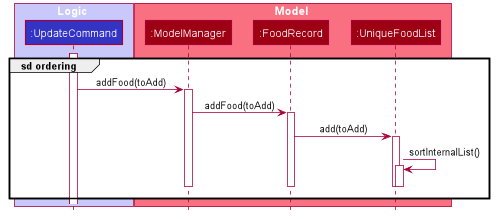

The diagram above was rendered by PlantUML. Its source (embedded in the PNG):
@startuml









skinparam BackgroundColor #FFFFFFF

skinparam Shadowing false

skinparam Class {
    FontColor #FFFFFF
    BorderThickness 1
    BorderColor #FFFFFF
    StereotypeFontColor #FFFFFF
    FontName Arial
}

skinparam Actor {
    BorderColor #000000
    Color #000000
    FontName Arial
}

skinparam Sequence {
    MessageAlign center
    BoxFontSize 15
    BoxPadding 0
    BoxFontColor #FFFFFF
    FontName Arial
}

skinparam Participant {
    FontColor #FFFFFFF
    Padding 20
}

skinparam MinClassWidth 50
skinparam ParticipantPadding 10
skinparam Shadowing false
skinparam DefaultTextAlignment center
skinparam packageStyle Rectangle

hide footbox
hide members
hide circle

box Logic #C8C8FA
participant ":UpdateCommand" as UpdateCommand #3333C4
end box

box Model #F97181
participant ":ModelManager" as ModelManager #9D0012
participant ":FoodRecord" as FoodRecord #9D0012
participant ":UniqueFoodList" as UniqueFoodList #9D0012
end box

activate UpdateCommand

group sd ordering


    UpdateCommand -> ModelManager : addFood(toAdd)
    activate ModelManager
    ModelManager -> FoodRecord : addFood(toAdd)
    activate FoodRecord
    FoodRecord -> UniqueFoodList : add(toAdd)
    activate UniqueFoodList
    UniqueFoodList -> UniqueFoodList : sortInternalList()
    activate UniqueFoodList
    deactivate UniqueFoodList
    deactivate UniqueFoodList
    deactivate FoodRecord
    deactivate ModelManager


end
@enduml